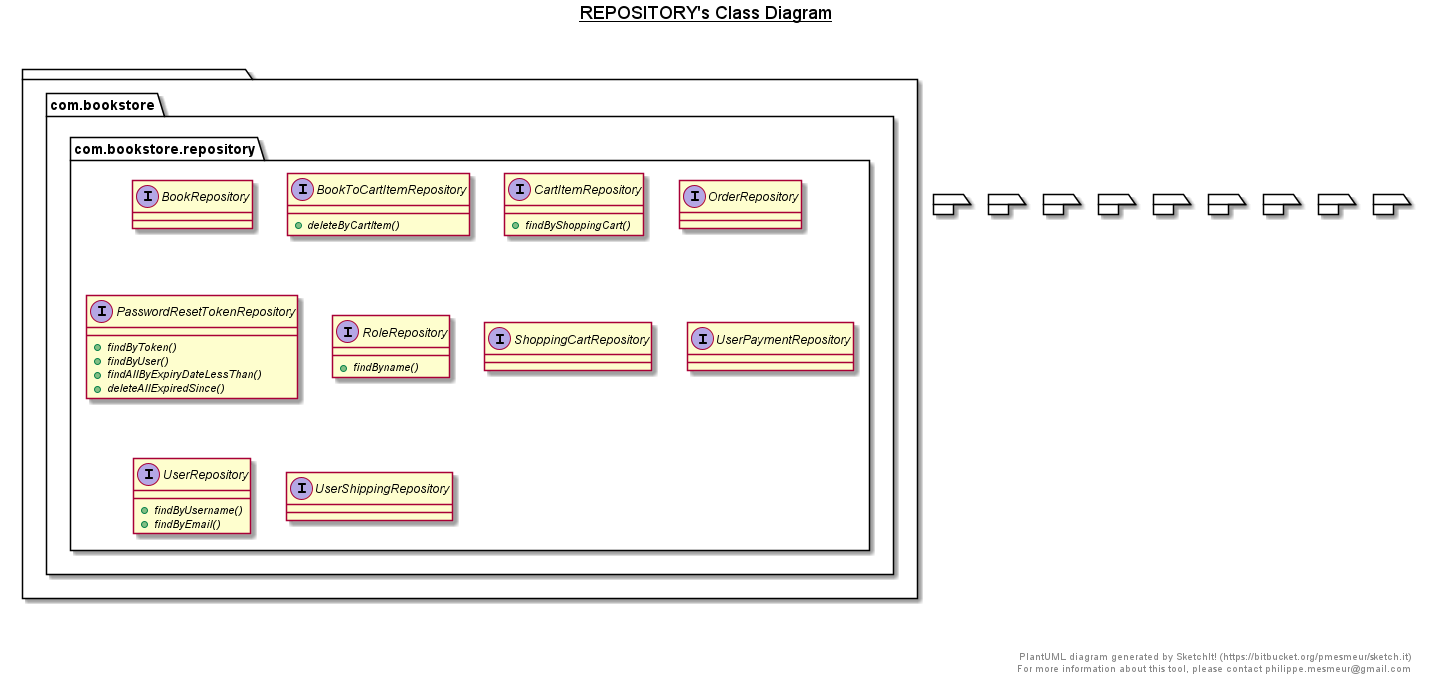

The diagram above was rendered by PlantUML. Its source (embedded in the PNG):
@startuml

title __REPOSITORY's Class Diagram__\n

  package  {
    package com.bookstore {
      package com.bookstore.repository {
        interface BookRepository {
        }
      }
    }
  }
  

  package  {
    package com.bookstore {
      package com.bookstore.repository {
        interface BookToCartItemRepository {
            {abstract} + deleteByCartItem()
        }
      }
    }
  }
  

  package  {
    package com.bookstore {
      package com.bookstore.repository {
        interface CartItemRepository {
            {abstract} + findByShoppingCart()
        }
      }
    }
  }
  

  package  {
    package com.bookstore {
      package com.bookstore.repository {
        interface OrderRepository {
        }
      }
    }
  }
  

  package  {
    package com.bookstore {
      package com.bookstore.repository {
        interface PasswordResetTokenRepository {
            {abstract} + findByToken()
            {abstract} + findByUser()
            {abstract} + findAllByExpiryDateLessThan()
            {abstract} + deleteAllExpiredSince()
        }
      }
    }
  }
  

  package  {
    package com.bookstore {
      package com.bookstore.repository {
        interface RoleRepository {
            {abstract} + findByname()
        }
      }
    }
  }
  

  package  {
    package com.bookstore {
      package com.bookstore.repository {
        interface ShoppingCartRepository {
        }
      }
    }
  }
  

  package  {
    package com.bookstore {
      package com.bookstore.repository {
        interface UserPaymentRepository {
        }
      }
    }
  }
  

  package  {
    package com.bookstore {
      package com.bookstore.repository {
        interface UserRepository {
            {abstract} + findByUsername()
            {abstract} + findByEmail()
        }
      }
    }
  }
  

  package  {
    package com.bookstore {
      package com.bookstore.repository {
        interface UserShippingRepository {
        }
      }
    }
  }
  



right footer


PlantUML diagram generated by SketchIt! (https://bitbucket.org/pmesmeur/sketch.it)
For more information about this tool, please contact philippe.mesmeur@gmail.com
endfooter

@enduml